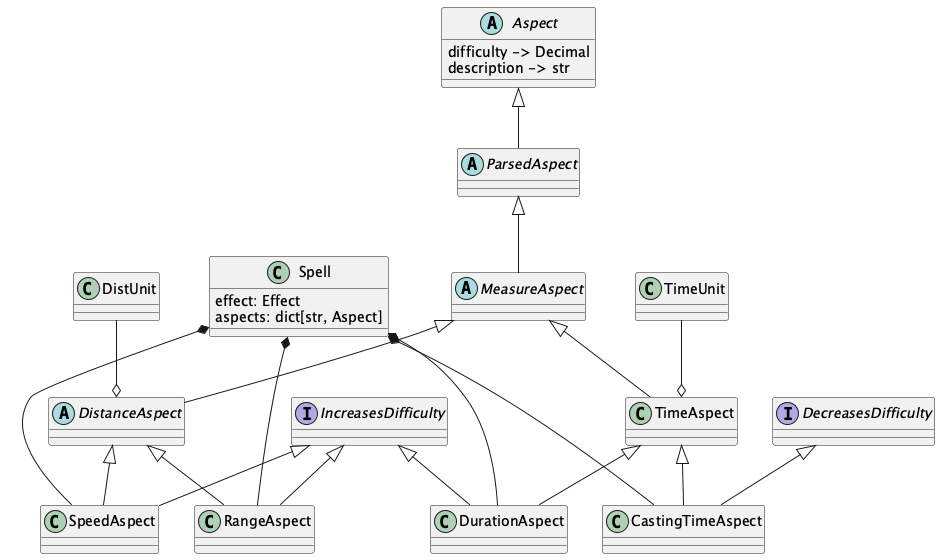

The diagram above was rendered by PlantUML. Its source (embedded in the PNG):
@startuml
'https://plantuml.com/class-diagram

interface IncreasesDifficulty
interface DecreasesDifficulty

class Spell {
    effect: Effect
    aspects: dict[str, Aspect]
}

abstract class Aspect {
    difficulty -> Decimal
    description -> str
}

abstract class ParsedAspect
Aspect <|-- ParsedAspect

abstract class MeasureAspect
ParsedAspect <|-- MeasureAspect

class TimeAspect
MeasureAspect <|-- TimeAspect
TimeUnit --o TimeAspect

abstract class DistanceAspect
MeasureAspect <|-- DistanceAspect
DistUnit --o DistanceAspect

class RangeAspect
DistanceAspect <|-- RangeAspect
IncreasesDifficulty <|-- RangeAspect

class SpeedAspect
DistanceAspect <|-- SpeedAspect
IncreasesDifficulty <|-- SpeedAspect

class DurationAspect
TimeAspect <|-- DurationAspect
IncreasesDifficulty <|-- DurationAspect

class CastingTimeAspect
TimeAspect <|-- CastingTimeAspect
DecreasesDifficulty <|-- CastingTimeAspect

Spell *--- DurationAspect
Spell *--- RangeAspect
Spell *--- SpeedAspect
Spell *--- CastingTimeAspect

@enduml